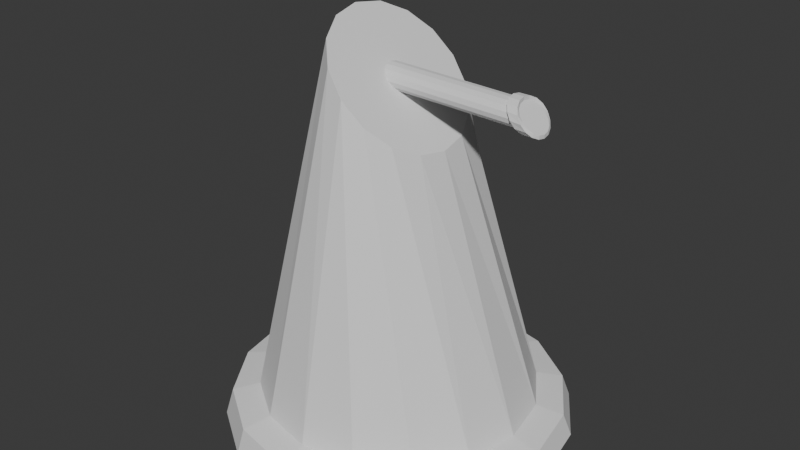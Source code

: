 # Source: ChasingEnemy-Smol.blend  (saved by Blender 4.0.36; exported with 4.5.12 LTS)
import bpy
from mathutils import Matrix  # noqa: F401  (used for matrix-valued properties, if any)

bpy.ops.wm.read_factory_settings(use_empty=True)
scene = bpy.context.scene
scene.name = 'Scene'

# ---- collections
col_collection = bpy.data.collections.new('Collection'); scene.collection.children.link(col_collection)

# ---- world
world_world = bpy.data.worlds.new('World'); scene.world = world_world
world_world.use_nodes = True; world_world.node_tree.nodes.clear()
_N = world_world.node_tree.nodes; _L = world_world.node_tree.links
n0 = _N.new('ShaderNodeOutputWorld'); n0.name = 'World Output'; n0.location = (300, 300)
n1 = _N.new('ShaderNodeBackground'); n1.name = 'Background'; n1.location = (10, 300)
n1.inputs[0].default_value = (0.05088, 0.05088, 0.05088, 1.0)
_L.new(n1.outputs[0], n0.inputs[0])
n0.is_active_output = True
world_world.color = (0.05088, 0.05088, 0.05088)
world_world.use_sun_shadow = False
world_world.sun_shadow_jitter_overblur = 0.0

# ---- meshes
me_cylinder = bpy.data.meshes.new('Cylinder')
me_cylinder.from_pydata([(0.0, 0.5, -0.5), (4.178e-09, 0.04613, 0.5), (0.1913, 0.4619, -0.5), (0.01178, 0.04261, 0.4869), (0.3536, 0.3536, -0.5), (0.02177, 0.03262, 0.4757), (0.4619, 0.1913, -0.5), (0.02844, 0.01765, 0.4683), (0.5, 0.0, -0.5), (0.03079, -7.079e-09, 0.4657), (0.4619, -0.1913, -0.5), (0.02844, -0.01765, 0.4683), (0.3536, -0.3536, -0.5), (0.02177, -0.03262, 0.4757), (0.1913, -0.4619, -0.5), (0.01178, -0.04261, 0.4869), (0.0, -0.5, -0.5), (4.178e-09, -0.04613, 0.5), (-0.1913, -0.4619, -0.5), (-0.01178, -0.04261, 0.5131), (-0.3536, -0.3536, -0.5), (-0.02177, -0.03262, 0.5243), (-0.4619, -0.1913, -0.5), (-0.02844, -0.01765, 0.5317), (-0.5, 0.0, -0.5), (-0.03079, -7.079e-09, 0.5343), (-0.4619, 0.1913, -0.5), (-0.02844, 0.01765, 0.5317), (-0.3536, 0.3536, -0.5), (-0.02177, 0.03262, 0.5243), (-0.1913, 0.4619, -0.5), (-0.01178, 0.04261, 0.5131), (0.05591, 0.2022, 0.4376), (-6.321e-09, 0.2189, 0.5), (0.1033, 0.1548, 0.3848), (0.135, 0.08376, 0.3494), (0.1461, -3.142e-09, 0.337), (0.135, -0.08376, 0.3494), (0.1033, -0.1548, 0.3848), (0.05591, -0.2022, 0.4376), (-6.321e-09, -0.2189, 0.5), (-0.05591, -0.2022, 0.5624), (-0.1033, -0.1548, 0.6152), (-0.135, -0.08376, 0.6506), (-0.1461, -3.142e-09, 0.663), (-0.135, 0.08376, 0.6506), (-0.1033, 0.1548, 0.6152), (-0.05591, 0.2022, 0.5624), (0.3841, 0.04261, 0.4783), (0.3723, 0.04613, 0.4915), (0.3941, 0.03262, 0.4672), (0.4008, 0.01765, 0.4597), (0.4031, -1.788e-08, 0.4571), (0.4008, -0.01765, 0.4597), (0.3941, -0.03262, 0.4672), (0.3841, -0.04261, 0.4783), (0.3723, -0.04613, 0.4915), (0.3605, -0.04261, 0.5046), (0.3505, -0.03262, 0.5158), (0.3439, -0.01765, 0.5232), (0.3415, -1.788e-08, 0.5258), (0.3439, 0.01765, 0.5232), (0.3505, 0.03262, 0.5158), (0.3605, 0.04261, 0.5046), (-4.515e-10, 0.4799, -0.4286), (0.1817, 0.4434, -0.433), (0.3357, 0.3394, -0.4368), (0.4386, 0.1837, -0.4393), (0.4747, -2.244e-10, -0.4402), (0.4386, -0.1837, -0.4393), (0.3357, -0.3394, -0.4368), (0.1817, -0.4434, -0.433), (-4.515e-10, -0.4799, -0.4286), (-0.1817, -0.4434, -0.4241), (-0.3357, -0.3394, -0.4203), (-0.4386, -0.1837, -0.4178), (-0.4747, -2.244e-10, -0.4169), (-0.4386, 0.1837, -0.4178), (-0.3357, 0.3394, -0.4203), (-0.1817, 0.4434, -0.4241), (-4.752e-11, 0.4016, -0.4105), (0.1516, 0.371, -0.4152), (0.2801, 0.284, -0.4192), (0.3659, 0.1537, -0.4219), (0.3961, -2.379e-10, -0.4228), (0.3659, -0.1537, -0.4219), (0.2801, -0.284, -0.4192), (0.1516, -0.371, -0.4152), (-4.752e-11, -0.4016, -0.4105), (-0.1516, -0.371, -0.4058), (-0.2801, -0.284, -0.4018), (-0.3659, -0.1537, -0.3991), (-0.3961, -2.379e-10, -0.3981), (-0.3659, 0.1537, -0.3991), (-0.2801, 0.284, -0.4018), (-0.1516, 0.371, -0.4058), (0.4141, 0.04261, 0.4783), (0.4023, 0.04613, 0.4915), (0.4241, 0.03262, 0.4672), (0.4308, 0.01765, 0.4597), (0.4331, -1.788e-08, 0.4571), (0.4308, -0.01765, 0.4597), (0.4241, -0.03262, 0.4672), (0.4141, -0.04261, 0.4783), (0.4023, -0.04613, 0.4915), (0.3905, -0.04261, 0.5046), (0.3805, -0.03262, 0.5158), (0.3739, -0.01765, 0.5232), (0.3715, -1.788e-08, 0.5258), (0.3739, 0.01765, 0.5232), (0.3805, 0.03262, 0.5158), (0.3905, 0.04261, 0.5046), (0.3841, 0.05182, 0.4744), (0.3723, 0.05605, 0.4927), (0.3941, 0.0391, 0.4596), (0.4008, 0.02088, 0.4503), (0.4031, -1.814e-08, 0.4471), (0.4008, -0.02088, 0.4503), (0.3941, -0.0391, 0.4596), (0.3841, -0.05182, 0.4744), (0.3723, -0.05605, 0.4927), (0.3605, -0.05087, 0.5103), (0.3505, -0.03816, 0.5241), (0.3439, -0.02038, 0.5328), (0.3415, -1.872e-08, 0.5358), (0.3439, 0.02038, 0.5328), (0.3505, 0.03816, 0.5241), (0.3605, 0.05087, 0.5103), (0.4141, 0.05087, 0.4727), (0.4023, 0.05605, 0.4903), (0.4241, 0.03816, 0.4589), (0.4308, 0.02038, 0.4501), (0.4331, -1.804e-08, 0.4471), (0.4308, -0.02038, 0.4501), (0.4241, -0.03816, 0.4589), (0.4141, -0.05087, 0.4727), (0.4023, -0.05605, 0.4903), (0.3905, -0.05182, 0.5085), (0.3805, -0.0391, 0.5234), (0.3739, -0.02088, 0.5327), (0.3715, -1.89e-08, 0.5358), (0.3739, 0.02088, 0.5327), (0.3805, 0.0391, 0.5234), (0.3905, 0.05182, 0.5085), (0.0, 0.0, -0.5), (0.4023, -2.235e-08, 0.4915)], [], [(80, 33, 32, 81), (81, 32, 34, 82), (82, 34, 35, 83), (83, 35, 36, 84), (84, 36, 37, 85), (85, 37, 38, 86), (86, 38, 39, 87), (87, 39, 40, 88), (88, 40, 41, 89), (89, 41, 42, 90), (90, 42, 43, 91), (91, 43, 44, 92), (92, 44, 45, 93), (93, 45, 46, 94), (25, 23, 59, 60), (94, 46, 47, 95), (95, 47, 33, 80), (144, 8, 10, 12), (1, 3, 32, 33), (3, 5, 34, 32), (5, 7, 35, 34), (7, 9, 36, 35), (9, 11, 37, 36), (11, 13, 38, 37), (13, 15, 39, 38), (15, 17, 40, 39), (17, 19, 41, 40), (19, 21, 42, 41), (21, 23, 43, 42), (23, 25, 44, 43), (25, 27, 45, 44), (27, 29, 46, 45), (29, 31, 47, 46), (31, 1, 33, 47), (58, 57, 121, 122), (11, 9, 52, 53), (27, 25, 60, 61), (13, 11, 53, 54), (29, 27, 61, 62), (15, 13, 54, 55), (31, 29, 62, 63), (17, 15, 55, 56), (3, 1, 49, 48), (1, 31, 63, 49), (19, 17, 56, 57), (5, 3, 48, 50), (21, 19, 57, 58), (7, 5, 50, 51), (23, 21, 58, 59), (9, 7, 51, 52), (30, 79, 64, 0), (28, 78, 79, 30), (26, 77, 78, 28), (24, 76, 77, 26), (22, 75, 76, 24), (20, 74, 75, 22), (18, 73, 74, 20), (16, 72, 73, 18), (14, 71, 72, 16), (12, 70, 71, 14), (10, 69, 70, 12), (8, 68, 69, 10), (6, 67, 68, 8), (4, 66, 67, 6), (2, 65, 66, 4), (0, 64, 65, 2), (79, 95, 80, 64), (78, 94, 95, 79), (77, 93, 94, 78), (76, 92, 93, 77), (75, 91, 92, 76), (74, 90, 91, 75), (73, 89, 90, 74), (72, 88, 89, 73), (71, 87, 88, 72), (70, 86, 87, 71), (69, 85, 86, 70), (68, 84, 85, 69), (67, 83, 84, 68), (66, 82, 83, 67), (65, 81, 82, 66), (64, 80, 81, 65), (145, 108, 107, 106), (102, 103, 135, 134), (57, 56, 120, 121), (101, 102, 134, 133), (56, 55, 119, 120), (100, 101, 133, 132), (55, 54, 118, 119), (99, 100, 132, 131), (54, 53, 117, 118), (98, 99, 131, 130), (53, 52, 116, 117), (111, 97, 129, 143), (96, 98, 130, 128), (52, 51, 115, 116), (110, 111, 143, 142), (97, 96, 128, 129), (114, 112, 128, 130), (122, 121, 137, 138), (115, 114, 130, 131), (123, 122, 138, 139), (116, 115, 131, 132), (124, 123, 139, 140), (117, 116, 132, 133), (125, 124, 140, 141), (118, 117, 133, 134), (126, 125, 141, 142), (119, 118, 134, 135), (127, 126, 142, 143), (120, 119, 135, 136), (112, 113, 129, 128), (113, 127, 143, 129), (121, 120, 136, 137), (103, 104, 136, 135), (59, 58, 122, 123), (104, 105, 137, 136), (60, 59, 123, 124), (105, 106, 138, 137), (61, 60, 124, 125), (106, 107, 139, 138), (62, 61, 125, 126), (107, 108, 140, 139), (48, 49, 113, 112), (63, 62, 126, 127), (108, 109, 141, 140), (50, 48, 112, 114), (49, 63, 127, 113), (109, 110, 142, 141), (51, 50, 114, 115), (144, 4, 6, 8), (144, 16, 18, 20), (28, 144, 24, 26), (30, 0, 144, 28), (16, 144, 12, 14), (24, 144, 20, 22), (0, 2, 4, 144), (145, 104, 103, 102), (145, 110, 109, 108), (98, 145, 100, 99), (97, 111, 110, 145), (100, 145, 102, 101), (104, 145, 106, 105), (96, 97, 145, 98)])
_uv = me_cylinder.uv_layers.new(name='UVMap')
_uv.uv.foreach_set('vector', [1.0, 0.5448, 1.0, 1.0, 0.9375, 1.0, 0.9375, 0.5448, 0.9375, 0.5448, 0.9375, 1.0, 0.875, 1.0, 0.875, 0.5448, 0.875, 0.5448, 0.875, 1.0, 0.8125, 1.0, 0.8125, 0.5448, 0.8125, 0.5448, 0.8125, 1.0, 0.75, 1.0, 0.75, 0.5448, 0.75, 0.5448, 0.75, 1.0, 0.6875, 1.0, 0.6875, 0.5448, 0.6875, 0.5448, 0.6875, 1.0, 0.625, 1.0, 0.625, 0.5448, 0.625, 0.5448, 0.625, 1.0, 0.5625, 1.0, 0.5625, 0.5448, 0.5625, 0.5448, 0.5625, 1.0, 0.5, 1.0, 0.5, 0.5448, 0.5, 0.5448, 0.5, 1.0, 0.4375, 1.0, 0.4375, 0.5448, 0.4375, 0.5448, 0.4375, 1.0, 0.375, 1.0, 0.375, 0.5448, 0.375, 0.5448, 0.375, 1.0, 0.3125, 1.0, 0.3125, 0.5448, 0.3125, 0.5448, 0.3125, 1.0, 0.25, 1.0, 0.25, 0.5448, 0.25, 0.5448, 0.25, 1.0, 0.1875, 1.0, 0.1875, 0.5448, 0.1875, 0.5448, 0.1875, 1.0, 0.125, 1.0, 0.125, 0.5448, 0.1994, 0.25, 0.2033, 0.2306, 0.2033, 0.2306, 0.1994, 0.25, 0.125, 0.5448, 0.125, 1.0, 0.0625, 1.0, 0.0625, 0.5448, 0.0625, 0.5448, 0.0625, 1.0, 0.0, 1.0, 0.0, 0.5448, 0.75, 0.25, 0.99, 0.25, 0.9717, 0.1582, 0.9197, 0.08029, 0.25, 0.3006, 0.2694, 0.2967, 0.3418, 0.4717, 0.25, 0.49, 0.2694, 0.2967, 0.2858, 0.2858, 0.4197, 0.4197, 0.3418, 0.4717, 0.2858, 0.2858, 0.2967, 0.2694, 0.4717, 0.3418, 0.4197, 0.4197, 0.2967, 0.2694, 0.3006, 0.25, 0.49, 0.25, 0.4717, 0.3418, 0.3006, 0.25, 0.2967, 0.2306, 0.4717, 0.1582, 0.49, 0.25, 0.2967, 0.2306, 0.2858, 0.2142, 0.4197, 0.08029, 0.4717, 0.1582, 0.2858, 0.2142, 0.2694, 0.2033, 0.3418, 0.02827, 0.4197, 0.08029, 0.2694, 0.2033, 0.25, 0.1994, 0.25, 0.01, 0.3418, 0.02827, 0.25, 0.1994, 0.2306, 0.2033, 0.1582, 0.02827, 0.25, 0.01, 0.2306, 0.2033, 0.2142, 0.2142, 0.08029, 0.08029, 0.1582, 0.02827, 0.2142, 0.2142, 0.2033, 0.2306, 0.02827, 0.1582, 0.08029, 0.08029, 0.2033, 0.2306, 0.1994, 0.25, 0.01, 0.25, 0.02827, 0.1582, 0.1994, 0.25, 0.2033, 0.2694, 0.02827, 0.3418, 0.01, 0.25, 0.2033, 0.2694, 0.2142, 0.2858, 0.08029, 0.4197, 0.02827, 0.3418, 0.2142, 0.2858, 0.2306, 0.2967, 0.1582, 0.4717, 0.08029, 0.4197, 0.2306, 0.2967, 0.25, 0.3006, 0.25, 0.49, 0.1582, 0.4717, 0.2142, 0.2142, 0.2306, 0.2033, 0.2306, 0.2033, 0.2142, 0.2142, 0.2967, 0.2306, 0.3006, 0.25, 0.3006, 0.25, 0.2967, 0.2306, 0.2033, 0.2694, 0.1994, 0.25, 0.1994, 0.25, 0.2033, 0.2694, 0.2858, 0.2142, 0.2967, 0.2306, 0.2967, 0.2306, 0.2858, 0.2142, 0.2142, 0.2858, 0.2033, 0.2694, 0.2033, 0.2694, 0.2142, 0.2858, 0.2694, 0.2033, 0.2858, 0.2142, 0.2858, 0.2142, 0.2694, 0.2033, 0.2306, 0.2967, 0.2142, 0.2858, 0.2142, 0.2858, 0.2306, 0.2967, 0.25, 0.1994, 0.2694, 0.2033, 0.2694, 0.2033, 0.25, 0.1994, 0.2694, 0.2967, 0.25, 0.3006, 0.25, 0.3006, 0.2694, 0.2967, 0.25, 0.3006, 0.2306, 0.2967, 0.2306, 0.2967, 0.25, 0.3006, 0.2306, 0.2033, 0.25, 0.1994, 0.25, 0.1994, 0.2306, 0.2033, 0.2858, 0.2858, 0.2694, 0.2967, 0.2694, 0.2967, 0.2858, 0.2858, 0.2142, 0.2142, 0.2306, 0.2033, 0.2306, 0.2033, 0.2142, 0.2142, 0.2967, 0.2694, 0.2858, 0.2858, 0.2858, 0.2858, 0.2967, 0.2694, 0.2033, 0.2306, 0.2142, 0.2142, 0.2142, 0.2142, 0.2033, 0.2306, 0.3006, 0.25, 0.2967, 0.2694, 0.2967, 0.2694, 0.3006, 0.25, 0.0625, 0.5, 0.0625, 0.5357, 0.0, 0.5357, 0.0, 0.5, 0.125, 0.5, 0.125, 0.5357, 0.0625, 0.5357, 0.0625, 0.5, 0.1875, 0.5, 0.1875, 0.5357, 0.125, 0.5357, 0.125, 0.5, 0.25, 0.5, 0.25, 0.5357, 0.1875, 0.5357, 0.1875, 0.5, 0.3125, 0.5, 0.3125, 0.5357, 0.25, 0.5357, 0.25, 0.5, 0.375, 0.5, 0.375, 0.5357, 0.3125, 0.5357, 0.3125, 0.5, 0.4375, 0.5, 0.4375, 0.5357, 0.375, 0.5357, 0.375, 0.5, 0.5, 0.5, 0.5, 0.5357, 0.4375, 0.5357, 0.4375, 0.5, 0.5625, 0.5, 0.5625, 0.5357, 0.5, 0.5357, 0.5, 0.5, 0.625, 0.5, 0.625, 0.5357, 0.5625, 0.5357, 0.5625, 0.5, 0.6875, 0.5, 0.6875, 0.5357, 0.625, 0.5357, 0.625, 0.5, 0.75, 0.5, 0.75, 0.5357, 0.6875, 0.5357, 0.6875, 0.5, 0.8125, 0.5, 0.8125, 0.5357, 0.75, 0.5357, 0.75, 0.5, 0.875, 0.5, 0.875, 0.5357, 0.8125, 0.5357, 0.8125, 0.5, 0.9375, 0.5, 0.9375, 0.5357, 0.875, 0.5357, 0.875, 0.5, 1.0, 0.5, 1.0, 0.5357, 0.9375, 0.5357, 0.9375, 0.5, 0.0625, 0.5357, 0.0625, 0.5448, 0.0, 0.5448, 0.0, 0.5357, 0.125, 0.5357, 0.125, 0.5448, 0.0625, 0.5448, 0.0625, 0.5357, 0.1875, 0.5357, 0.1875, 0.5448, 0.125, 0.5448, 0.125, 0.5357, 0.25, 0.5357, 0.25, 0.5448, 0.1875, 0.5448, 0.1875, 0.5357, 0.3125, 0.5357, 0.3125, 0.5448, 0.25, 0.5448, 0.25, 0.5357, 0.375, 0.5357, 0.375, 0.5448, 0.3125, 0.5448, 0.3125, 0.5357, 0.4375, 0.5357, 0.4375, 0.5448, 0.375, 0.5448, 0.375, 0.5357, 0.5, 0.5357, 0.5, 0.5448, 0.4375, 0.5448, 0.4375, 0.5357, 0.5625, 0.5357, 0.5625, 0.5448, 0.5, 0.5448, 0.5, 0.5357, 0.625, 0.5357, 0.625, 0.5448, 0.5625, 0.5448, 0.5625, 0.5357, 0.6875, 0.5357, 0.6875, 0.5448, 0.625, 0.5448, 0.625, 0.5357, 0.75, 0.5357, 0.75, 0.5448, 0.6875, 0.5448, 0.6875, 0.5357, 0.8125, 0.5357, 0.8125, 0.5448, 0.75, 0.5448, 0.75, 0.5357, 0.875, 0.5357, 0.875, 0.5448, 0.8125, 0.5448, 0.8125, 0.5357, 0.9375, 0.5357, 0.9375, 0.5448, 0.875, 0.5448, 0.875, 0.5357, 1.0, 0.5357, 1.0, 0.5448, 0.9375, 0.5448, 0.9375, 0.5357, 0.25, 0.25, 0.1994, 0.25, 0.2033, 0.2306, 0.2142, 0.2142, 0.2858, 0.2142, 0.2694, 0.2033, 0.2694, 0.2033, 0.2858, 0.2142, 0.2306, 0.2033, 0.25, 0.1994, 0.25, 0.1994, 0.2306, 0.2033, 0.2967, 0.2306, 0.2858, 0.2142, 0.2858, 0.2142, 0.2967, 0.2306, 0.25, 0.1994, 0.2694, 0.2033, 0.2694, 0.2033, 0.25, 0.1994, 0.3006, 0.25, 0.2967, 0.2306, 0.2967, 0.2306, 0.3006, 0.25, 0.2694, 0.2033, 0.2858, 0.2142, 0.2858, 0.2142, 0.2694, 0.2033, 0.2967, 0.2694, 0.3006, 0.25, 0.3006, 0.25, 0.2967, 0.2694, 0.2858, 0.2142, 0.2967, 0.2306, 0.2967, 0.2306, 0.2858, 0.2142, 0.2858, 0.2858, 0.2967, 0.2694, 0.2967, 0.2694, 0.2858, 0.2858, 0.2967, 0.2306, 0.3006, 0.25, 0.3006, 0.25, 0.2967, 0.2306, 0.2306, 0.2967, 0.25, 0.3006, 0.25, 0.3006, 0.2306, 0.2967, 0.2694, 0.2967, 0.2858, 0.2858, 0.2858, 0.2858, 0.2694, 0.2967, 0.3006, 0.25, 0.2967, 0.2694, 0.2967, 0.2694, 0.3006, 0.25, 0.2142, 0.2858, 0.2306, 0.2967, 0.2306, 0.2967, 0.2142, 0.2858, 0.25, 0.3006, 0.2694, 0.2967, 0.2694, 0.2967, 0.25, 0.3006, 0.2858, 0.2858, 0.2694, 0.2967, 0.2694, 0.2967, 0.2858, 0.2858, 0.2142, 0.2142, 0.2306, 0.2033, 0.2306, 0.2033, 0.2142, 0.2142, 0.2967, 0.2694, 0.2858, 0.2858, 0.2858, 0.2858, 0.2967, 0.2694, 0.2033, 0.2306, 0.2142, 0.2142, 0.2142, 0.2142, 0.2033, 0.2306, 0.3006, 0.25, 0.2967, 0.2694, 0.2967, 0.2694, 0.3006, 0.25, 0.1994, 0.25, 0.2033, 0.2306, 0.2033, 0.2306, 0.1994, 0.25, 0.2967, 0.2306, 0.3006, 0.25, 0.3006, 0.25, 0.2967, 0.2306, 0.2033, 0.2694, 0.1994, 0.25, 0.1994, 0.25, 0.2033, 0.2694, 0.2858, 0.2142, 0.2967, 0.2306, 0.2967, 0.2306, 0.2858, 0.2142, 0.2142, 0.2858, 0.2033, 0.2694, 0.2033, 0.2694, 0.2142, 0.2858, 0.2694, 0.2033, 0.2858, 0.2142, 0.2858, 0.2142, 0.2694, 0.2033, 0.2306, 0.2967, 0.2142, 0.2858, 0.2142, 0.2858, 0.2306, 0.2967, 0.25, 0.1994, 0.2694, 0.2033, 0.2694, 0.2033, 0.25, 0.1994, 0.2694, 0.2967, 0.25, 0.3006, 0.25, 0.3006, 0.2694, 0.2967, 0.25, 0.3006, 0.2306, 0.2967, 0.2306, 0.2967, 0.25, 0.3006, 0.2306, 0.2033, 0.25, 0.1994, 0.25, 0.1994, 0.2306, 0.2033, 0.2694, 0.2033, 0.25, 0.1994, 0.25, 0.1994, 0.2694, 0.2033, 0.2033, 0.2306, 0.2142, 0.2142, 0.2142, 0.2142, 0.2033, 0.2306, 0.25, 0.1994, 0.2306, 0.2033, 0.2306, 0.2033, 0.25, 0.1994, 0.1994, 0.25, 0.2033, 0.2306, 0.2033, 0.2306, 0.1994, 0.25, 0.2306, 0.2033, 0.2142, 0.2142, 0.2142, 0.2142, 0.2306, 0.2033, 0.2033, 0.2694, 0.1994, 0.25, 0.1994, 0.25, 0.2033, 0.2694, 0.2142, 0.2142, 0.2033, 0.2306, 0.2033, 0.2306, 0.2142, 0.2142, 0.2142, 0.2858, 0.2033, 0.2694, 0.2033, 0.2694, 0.2142, 0.2858, 0.2033, 0.2306, 0.1994, 0.25, 0.1994, 0.25, 0.2033, 0.2306, 0.2694, 0.2967, 0.25, 0.3006, 0.25, 0.3006, 0.2694, 0.2967, 0.2306, 0.2967, 0.2142, 0.2858, 0.2142, 0.2858, 0.2306, 0.2967, 0.1994, 0.25, 0.2033, 0.2694, 0.2033, 0.2694, 0.1994, 0.25, 0.2858, 0.2858, 0.2694, 0.2967, 0.2694, 0.2967, 0.2858, 0.2858, 0.25, 0.3006, 0.2306, 0.2967, 0.2306, 0.2967, 0.25, 0.3006, 0.2033, 0.2694, 0.2142, 0.2858, 0.2142, 0.2858, 0.2033, 0.2694, 0.2967, 0.2694, 0.2858, 0.2858, 0.2858, 0.2858, 0.2967, 0.2694, 0.75, 0.25, 0.9197, 0.4197, 0.9717, 0.3418, 0.99, 0.25, 0.75, 0.25, 0.75, 0.01, 0.6582, 0.02827, 0.5803, 0.08029, 0.5803, 0.4197, 0.75, 0.25, 0.51, 0.25, 0.5283, 0.3418, 0.6582, 0.4717, 0.75, 0.49, 0.75, 0.25, 0.5803, 0.4197, 0.75, 0.01, 0.75, 0.25, 0.9197, 0.08029, 0.8418, 0.02827, 0.51, 0.25, 0.75, 0.25, 0.5803, 0.08029, 0.5283, 0.1582, 0.75, 0.49, 0.8418, 0.4717, 0.9197, 0.4197, 0.75, 0.25, 0.25, 0.25, 0.25, 0.1994, 0.2694, 0.2033, 0.2858, 0.2142, 0.25, 0.25, 0.2142, 0.2858, 0.2033, 0.2694, 0.1994, 0.25, 0.2858, 0.2858, 0.25, 0.25, 0.3006, 0.25, 0.2967, 0.2694, 0.25, 0.3006, 0.2306, 0.2967, 0.2142, 0.2858, 0.25, 0.25, 0.3006, 0.25, 0.25, 0.25, 0.2858, 0.2142, 0.2967, 0.2306, 0.25, 0.1994, 0.25, 0.25, 0.2142, 0.2142, 0.2306, 0.2033, 0.2694, 0.2967, 0.25, 0.3006, 0.25, 0.25, 0.2858, 0.2858])
me_cylinder.update()

# ---- objects
ob_cylinder = bpy.data.objects.new('Cylinder', me_cylinder)

# ---- transforms, parenting, visibility, modifiers, constraints
ob_cylinder.location = (0.0, 0.0, 0.0)

# ---- collection membership
col_collection.objects.link(ob_cylinder)

# ---- scene / render settings (as saved in the file)
scene.frame_start = 1; scene.frame_end = 250; scene.frame_set(1)
scene.render.engine = 'BLENDER_EEVEE_NEXT'
scene.cycles.sampling_pattern = 'TABULATED_SOBOL'
bpy.context.view_layer.update()

# ---- added for rendering (the .blend has no active camera and no usable light): camera, sun
cam_auto = bpy.data.cameras.new('AutoCamera')
cam_auto.lens = 50.0
cam_auto.sensor_width = 36.0
cam_auto.clip_end = 1000.0
ob_auto_camera = bpy.data.objects.new('AutoCamera', cam_auto)
scene.collection.objects.link(ob_auto_camera)
ob_auto_camera.location = (1.69408, -2.03289, 1.43675)
ob_auto_camera.rotation_euler = (1.09748, -7.21219e-08, 0.694738)
scene.camera = ob_auto_camera
light_auto_sun = bpy.data.lights.new('AutoSun', 'SUN')
light_auto_sun.energy = 3.0
light_auto_sun.angle = 0.0523599
ob_auto_sun = bpy.data.objects.new('AutoSun', light_auto_sun)
scene.collection.objects.link(ob_auto_sun)
ob_auto_sun.rotation_euler = (0.872665, 0.174533, 0.523599)
bpy.context.view_layer.update()
